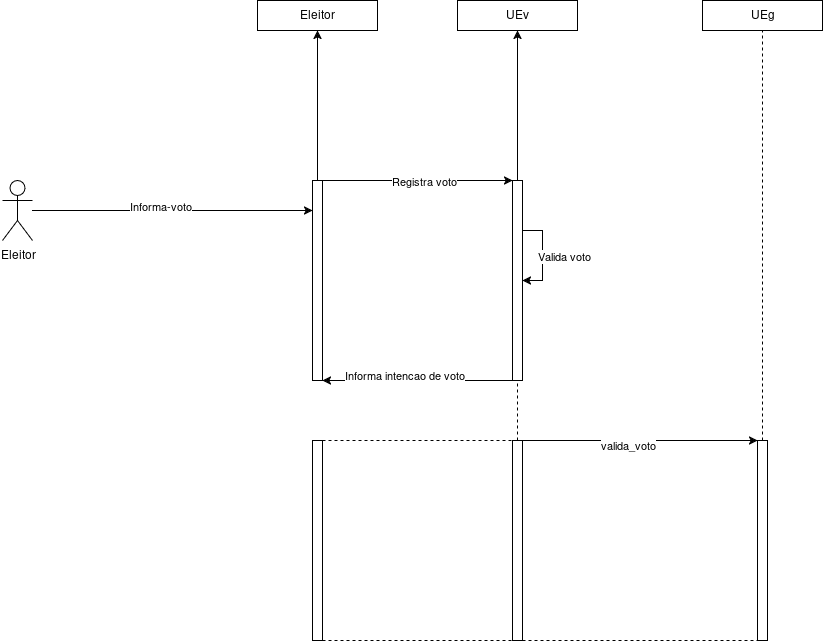

The diagram above was exported from draw.io. Its source (the exported page's mxGraphModel, read from the mxfile embedded in the PNG):
<mxGraphModel dx="701" dy="1848" grid="1" gridSize="10" guides="1" tooltips="1" connect="1" arrows="1" fold="1" page="1" pageScale="1" pageWidth="850" pageHeight="1100" math="0" shadow="0">
  <root>
    <mxCell id="0" />
    <mxCell id="1" parent="0" />
    <mxCell id="jJ1WNcXj5yMJ-FjP82nJ-3" value="" style="edgeStyle=orthogonalEdgeStyle;rounded=0;orthogonalLoop=1;jettySize=auto;html=1;" edge="1" parent="1" source="jJ1WNcXj5yMJ-FjP82nJ-1" target="jJ1WNcXj5yMJ-FjP82nJ-2">
      <mxGeometry relative="1" as="geometry">
        <Array as="points">
          <mxPoint x="350" y="130" />
          <mxPoint x="350" y="130" />
        </Array>
      </mxGeometry>
    </mxCell>
    <mxCell id="jJ1WNcXj5yMJ-FjP82nJ-4" value="&lt;div&gt;Informa-voto&lt;/div&gt;&lt;div&gt;&lt;br&gt;&lt;/div&gt;" style="edgeLabel;html=1;align=center;verticalAlign=middle;resizable=0;points=[];" vertex="1" connectable="0" parent="jJ1WNcXj5yMJ-FjP82nJ-3">
      <mxGeometry x="-0.0929" y="-2" relative="1" as="geometry">
        <mxPoint as="offset" />
      </mxGeometry>
    </mxCell>
    <mxCell id="jJ1WNcXj5yMJ-FjP82nJ-1" value="&lt;div&gt;Eleitor&lt;/div&gt;" style="shape=umlActor;verticalLabelPosition=bottom;verticalAlign=top;html=1;outlineConnect=0;" vertex="1" parent="1">
      <mxGeometry x="90" y="100" width="30" height="60" as="geometry" />
    </mxCell>
    <mxCell id="jJ1WNcXj5yMJ-FjP82nJ-6" value="" style="edgeStyle=orthogonalEdgeStyle;rounded=0;orthogonalLoop=1;jettySize=auto;html=1;" edge="1" parent="1" source="jJ1WNcXj5yMJ-FjP82nJ-2" target="jJ1WNcXj5yMJ-FjP82nJ-5">
      <mxGeometry relative="1" as="geometry" />
    </mxCell>
    <mxCell id="jJ1WNcXj5yMJ-FjP82nJ-2" value="" style="whiteSpace=wrap;html=1;verticalAlign=top;" vertex="1" parent="1">
      <mxGeometry x="400" y="100" width="10" height="200" as="geometry" />
    </mxCell>
    <mxCell id="jJ1WNcXj5yMJ-FjP82nJ-5" value="&lt;div align=&quot;center&quot;&gt;Eleitor&lt;/div&gt;" style="whiteSpace=wrap;html=1;verticalAlign=top;align=center;" vertex="1" parent="1">
      <mxGeometry x="345" y="-80" width="120" height="30" as="geometry" />
    </mxCell>
    <mxCell id="jJ1WNcXj5yMJ-FjP82nJ-9" value="" style="edgeStyle=orthogonalEdgeStyle;rounded=0;orthogonalLoop=1;jettySize=auto;html=1;" edge="1" parent="1" source="jJ1WNcXj5yMJ-FjP82nJ-7" target="jJ1WNcXj5yMJ-FjP82nJ-8">
      <mxGeometry relative="1" as="geometry" />
    </mxCell>
    <mxCell id="jJ1WNcXj5yMJ-FjP82nJ-7" value="" style="whiteSpace=wrap;html=1;verticalAlign=top;" vertex="1" parent="1">
      <mxGeometry x="600" y="100" width="10" height="200" as="geometry" />
    </mxCell>
    <mxCell id="jJ1WNcXj5yMJ-FjP82nJ-8" value="UEv" style="whiteSpace=wrap;html=1;verticalAlign=top;" vertex="1" parent="1">
      <mxGeometry x="545" y="-80" width="120" height="30" as="geometry" />
    </mxCell>
    <mxCell id="jJ1WNcXj5yMJ-FjP82nJ-10" value="" style="endArrow=classic;html=1;rounded=0;exitX=1;exitY=0;exitDx=0;exitDy=0;entryX=0;entryY=0;entryDx=0;entryDy=0;" edge="1" parent="1" source="jJ1WNcXj5yMJ-FjP82nJ-2" target="jJ1WNcXj5yMJ-FjP82nJ-7">
      <mxGeometry width="50" height="50" relative="1" as="geometry">
        <mxPoint x="570" y="300" as="sourcePoint" />
        <mxPoint x="620" y="250" as="targetPoint" />
      </mxGeometry>
    </mxCell>
    <mxCell id="jJ1WNcXj5yMJ-FjP82nJ-11" value="&lt;div&gt;Registra voto&lt;/div&gt;" style="edgeLabel;html=1;align=center;verticalAlign=middle;resizable=0;points=[];" vertex="1" connectable="0" parent="jJ1WNcXj5yMJ-FjP82nJ-10">
      <mxGeometry x="0.3053" y="2" relative="1" as="geometry">
        <mxPoint x="-24" y="2" as="offset" />
      </mxGeometry>
    </mxCell>
    <mxCell id="jJ1WNcXj5yMJ-FjP82nJ-12" style="edgeStyle=orthogonalEdgeStyle;rounded=0;orthogonalLoop=1;jettySize=auto;html=1;exitX=1;exitY=0.25;exitDx=0;exitDy=0;entryX=1;entryY=0.5;entryDx=0;entryDy=0;" edge="1" parent="1" source="jJ1WNcXj5yMJ-FjP82nJ-7" target="jJ1WNcXj5yMJ-FjP82nJ-7">
      <mxGeometry relative="1" as="geometry" />
    </mxCell>
    <mxCell id="jJ1WNcXj5yMJ-FjP82nJ-13" value="&lt;div&gt;Valida voto&lt;/div&gt;" style="edgeLabel;html=1;align=center;verticalAlign=middle;resizable=0;points=[];" vertex="1" connectable="0" parent="jJ1WNcXj5yMJ-FjP82nJ-12">
      <mxGeometry y="2" relative="1" as="geometry">
        <mxPoint x="18" as="offset" />
      </mxGeometry>
    </mxCell>
    <mxCell id="jJ1WNcXj5yMJ-FjP82nJ-14" value="" style="endArrow=classic;html=1;rounded=0;exitX=0;exitY=1;exitDx=0;exitDy=0;entryX=1;entryY=1;entryDx=0;entryDy=0;" edge="1" parent="1" source="jJ1WNcXj5yMJ-FjP82nJ-7" target="jJ1WNcXj5yMJ-FjP82nJ-2">
      <mxGeometry width="50" height="50" relative="1" as="geometry">
        <mxPoint x="570" y="300" as="sourcePoint" />
        <mxPoint x="620" y="250" as="targetPoint" />
      </mxGeometry>
    </mxCell>
    <mxCell id="jJ1WNcXj5yMJ-FjP82nJ-15" value="&lt;div&gt;Informa intencao de voto&lt;/div&gt;&lt;div&gt;&lt;br&gt;&lt;/div&gt;" style="edgeLabel;html=1;align=center;verticalAlign=middle;resizable=0;points=[];" vertex="1" connectable="0" parent="jJ1WNcXj5yMJ-FjP82nJ-14">
      <mxGeometry x="0.1474" y="1" relative="1" as="geometry">
        <mxPoint as="offset" />
      </mxGeometry>
    </mxCell>
    <mxCell id="jJ1WNcXj5yMJ-FjP82nJ-16" value="UEg" style="whiteSpace=wrap;html=1;verticalAlign=top;" vertex="1" parent="1">
      <mxGeometry x="790" y="-80" width="120" height="30" as="geometry" />
    </mxCell>
    <mxCell id="jJ1WNcXj5yMJ-FjP82nJ-17" value="" style="whiteSpace=wrap;html=1;verticalAlign=top;" vertex="1" parent="1">
      <mxGeometry x="845" y="360" width="10" height="200" as="geometry" />
    </mxCell>
    <mxCell id="jJ1WNcXj5yMJ-FjP82nJ-18" value="" style="endArrow=none;dashed=1;html=1;rounded=0;entryX=0.5;entryY=1;entryDx=0;entryDy=0;exitX=0.5;exitY=0;exitDx=0;exitDy=0;" edge="1" parent="1" source="jJ1WNcXj5yMJ-FjP82nJ-17" target="jJ1WNcXj5yMJ-FjP82nJ-16">
      <mxGeometry width="50" height="50" relative="1" as="geometry">
        <mxPoint x="570" y="300" as="sourcePoint" />
        <mxPoint x="620" y="250" as="targetPoint" />
      </mxGeometry>
    </mxCell>
    <mxCell id="jJ1WNcXj5yMJ-FjP82nJ-19" value="" style="whiteSpace=wrap;html=1;verticalAlign=top;" vertex="1" parent="1">
      <mxGeometry x="600" y="360" width="10" height="200" as="geometry" />
    </mxCell>
    <mxCell id="jJ1WNcXj5yMJ-FjP82nJ-20" value="" style="endArrow=none;dashed=1;html=1;rounded=0;entryX=0.5;entryY=1;entryDx=0;entryDy=0;exitX=0.5;exitY=0;exitDx=0;exitDy=0;" edge="1" parent="1" source="jJ1WNcXj5yMJ-FjP82nJ-19" target="jJ1WNcXj5yMJ-FjP82nJ-7">
      <mxGeometry width="50" height="50" relative="1" as="geometry">
        <mxPoint x="570" y="300" as="sourcePoint" />
        <mxPoint x="620" y="250" as="targetPoint" />
      </mxGeometry>
    </mxCell>
    <mxCell id="jJ1WNcXj5yMJ-FjP82nJ-22" value="" style="endArrow=classic;html=1;rounded=0;exitX=1;exitY=0;exitDx=0;exitDy=0;entryX=0;entryY=0;entryDx=0;entryDy=0;" edge="1" parent="1" source="jJ1WNcXj5yMJ-FjP82nJ-19" target="jJ1WNcXj5yMJ-FjP82nJ-17">
      <mxGeometry width="50" height="50" relative="1" as="geometry">
        <mxPoint x="570" y="300" as="sourcePoint" />
        <mxPoint x="620" y="250" as="targetPoint" />
      </mxGeometry>
    </mxCell>
    <mxCell id="jJ1WNcXj5yMJ-FjP82nJ-27" value="valida_voto" style="edgeLabel;html=1;align=center;verticalAlign=middle;resizable=0;points=[];" vertex="1" connectable="0" parent="jJ1WNcXj5yMJ-FjP82nJ-22">
      <mxGeometry x="-0.1149" y="-4" relative="1" as="geometry">
        <mxPoint as="offset" />
      </mxGeometry>
    </mxCell>
    <mxCell id="jJ1WNcXj5yMJ-FjP82nJ-23" value="" style="endArrow=none;dashed=1;html=1;rounded=0;entryX=0;entryY=1;entryDx=0;entryDy=0;exitX=1;exitY=1;exitDx=0;exitDy=0;" edge="1" parent="1" source="jJ1WNcXj5yMJ-FjP82nJ-19" target="jJ1WNcXj5yMJ-FjP82nJ-17">
      <mxGeometry width="50" height="50" relative="1" as="geometry">
        <mxPoint x="570" y="300" as="sourcePoint" />
        <mxPoint x="620" y="250" as="targetPoint" />
      </mxGeometry>
    </mxCell>
    <mxCell id="jJ1WNcXj5yMJ-FjP82nJ-24" value="" style="whiteSpace=wrap;html=1;verticalAlign=top;" vertex="1" parent="1">
      <mxGeometry x="400" y="360" width="10" height="200" as="geometry" />
    </mxCell>
    <mxCell id="jJ1WNcXj5yMJ-FjP82nJ-25" value="" style="endArrow=none;dashed=1;html=1;rounded=0;entryX=0;entryY=1;entryDx=0;entryDy=0;exitX=1;exitY=1;exitDx=0;exitDy=0;" edge="1" parent="1" source="jJ1WNcXj5yMJ-FjP82nJ-24" target="jJ1WNcXj5yMJ-FjP82nJ-19">
      <mxGeometry width="50" height="50" relative="1" as="geometry">
        <mxPoint x="340" y="400" as="sourcePoint" />
        <mxPoint x="390" y="350" as="targetPoint" />
      </mxGeometry>
    </mxCell>
    <mxCell id="jJ1WNcXj5yMJ-FjP82nJ-26" value="" style="endArrow=none;dashed=1;html=1;rounded=0;exitX=1;exitY=0;exitDx=0;exitDy=0;entryX=0;entryY=0;entryDx=0;entryDy=0;" edge="1" parent="1" source="jJ1WNcXj5yMJ-FjP82nJ-24" target="jJ1WNcXj5yMJ-FjP82nJ-19">
      <mxGeometry width="50" height="50" relative="1" as="geometry">
        <mxPoint x="490" y="400" as="sourcePoint" />
        <mxPoint x="540" y="350" as="targetPoint" />
      </mxGeometry>
    </mxCell>
  </root>
</mxGraphModel>